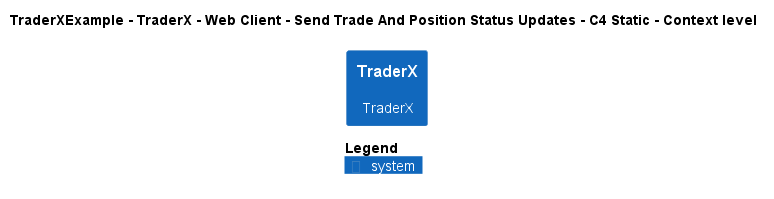

The diagram above was rendered by PlantUML. Its source (embedded in the PNG):
@startuml
!pragma layout smetana
!include ..\..\..\..\..\..\..\.c4s\C4_Context.puml

AddElementTag("c4interflow:lifecycle:new", $bgColor=green, $fontColor=#ffffff, $borderColor=green, $shadowing="False")
AddElementTag("c4interflow:lifecycle:changed", $bgColor=orange, $fontColor=#ffffff, $borderColor=orange, $shadowing="False")
AddElementTag("c4interflow:lifecycle:removed", $bgColor=red, $fontColor=#ffffff, $borderColor=red, $shadowing="False")

AddRelTag("c4interflow:lifecycle:new", $textColor=green, $lineColor=green)
AddRelTag("c4interflow:lifecycle:changed", $textColor=orange, $lineColor=orange)
AddRelTag("c4interflow:lifecycle:removed", $textColor=red, $lineColor=red)

SHOW_PERSON_PORTRAIT()
LAYOUT_TOP_DOWN()

skinparam linetype polyline

title TraderXExample - TraderX - Web Client - Send Trade And Position Status Updates - C4 Static - Context level

System(TraderXExample.SoftwareSystems.TraderX, "TraderX", "TraderX")



SHOW_LEGEND()
@enduml